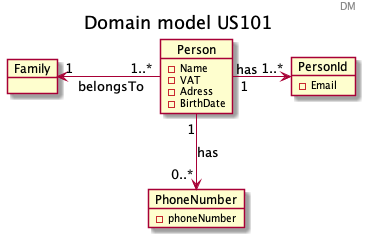

The diagram above was rendered by PlantUML. Its source (embedded in the PNG):
@startuml

title Domain model US101
header DM
hide methods
skinparam linetype ortho

object Family {
}

Family "1" <- "1..*" Person : belongsTo
  
object Person {
-Name
-VAT
-Adress
-BirthDate
}

object PersonId{
-Email
}

object PhoneNumber {
- phoneNumber
}

Person "1" -> "1..*" PersonId : has
Person "1" --> "0..*" PhoneNumber : has

@enduml